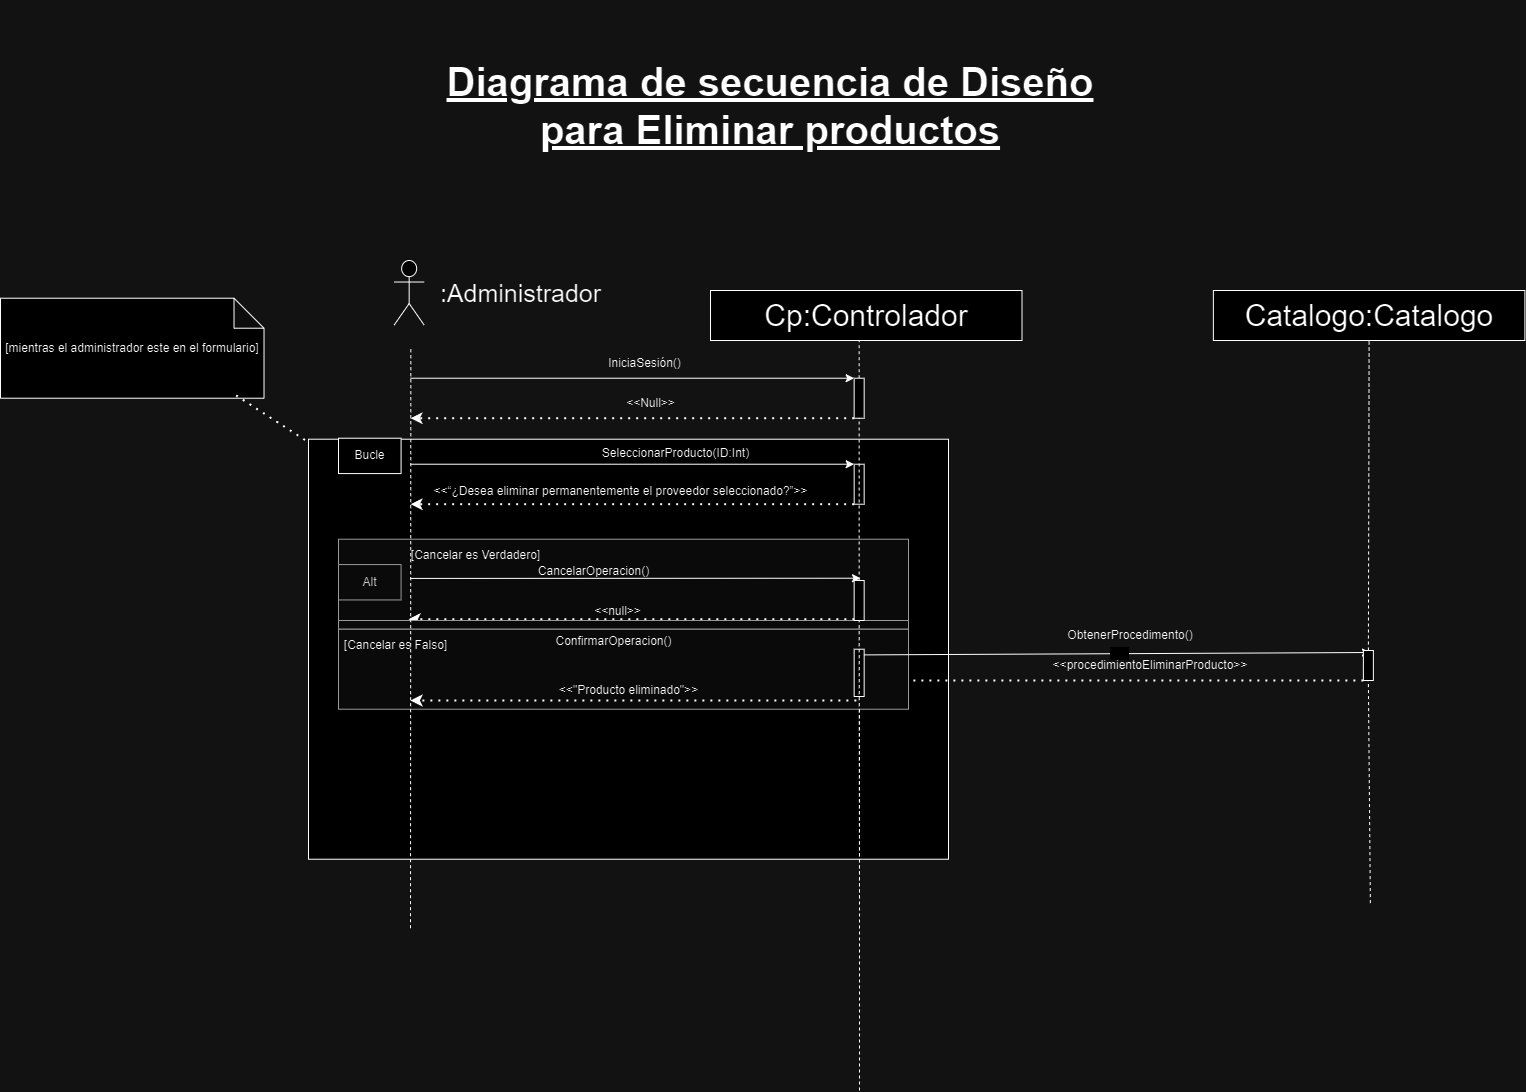

The diagram above was exported from draw.io. Its source (the exported page's mxGraphModel, read from the mxfile embedded in the PNG):
<mxGraphModel dx="-797" dy="-4799" grid="1" gridSize="10" guides="1" tooltips="1" connect="1" arrows="1" fold="1" page="1" pageScale="1" pageWidth="827" pageHeight="1169" math="0" shadow="0">
  <root>
    <mxCell id="0" />
    <mxCell id="1" parent="0" />
    <mxCell id="13MX7iWmSRfz8cy5cg6i-1519" value=" " style="group" connectable="0" vertex="1" parent="1">
      <mxGeometry x="5878" y="8638.72" width="891.9999999999982" height="330" as="geometry" />
    </mxCell>
    <mxCell id="13MX7iWmSRfz8cy5cg6i-1520" value="" style="rounded=0;whiteSpace=wrap;html=1;" vertex="1" parent="13MX7iWmSRfz8cy5cg6i-1519">
      <mxGeometry x="-30" y="-90" width="640" height="420" as="geometry" />
    </mxCell>
    <mxCell id="13MX7iWmSRfz8cy5cg6i-1521" value="" style="rounded=0;whiteSpace=wrap;html=1;fillColor=#f5f5f5;fontColor=#333333;strokeColor=#666666;" vertex="1" parent="13MX7iWmSRfz8cy5cg6i-1519">
      <mxGeometry y="10" width="570" height="84.29" as="geometry" />
    </mxCell>
    <mxCell id="13MX7iWmSRfz8cy5cg6i-1522" value="" style="endArrow=classic;html=1;rounded=0;entryX=0;entryY=0;entryDx=0;entryDy=0;" edge="1" parent="13MX7iWmSRfz8cy5cg6i-1519">
      <mxGeometry width="50" height="50" relative="1" as="geometry">
        <mxPoint x="70.0010909090909" y="119.99857142857141" as="sourcePoint" />
        <mxPoint x="521.0800000000003" y="119.99857142857141" as="targetPoint" />
      </mxGeometry>
    </mxCell>
    <mxCell id="13MX7iWmSRfz8cy5cg6i-1523" value="Alt" style="rounded=0;whiteSpace=wrap;html=1;fillColor=#f5f5f5;fontColor=#333333;strokeColor=#666666;" vertex="1" parent="13MX7iWmSRfz8cy5cg6i-1519">
      <mxGeometry y="35.357142857142854" width="62.58109090909091" height="35.357142857142854" as="geometry" />
    </mxCell>
    <mxCell id="13MX7iWmSRfz8cy5cg6i-1524" value="CancelarOperacion()" style="text;html=1;align=center;verticalAlign=middle;resizable=0;points=[];autosize=1;strokeColor=none;fillColor=none;" vertex="1" parent="13MX7iWmSRfz8cy5cg6i-1519">
      <mxGeometry x="190" y="27" width="130" height="30" as="geometry" />
    </mxCell>
    <mxCell id="13MX7iWmSRfz8cy5cg6i-1525" value="" style="endArrow=classic;dashed=1;html=1;dashPattern=1 3;strokeWidth=2;rounded=0;endFill=1;exitX=0;exitY=1;exitDx=0;exitDy=0;" edge="1" parent="13MX7iWmSRfz8cy5cg6i-1519">
      <mxGeometry width="50" height="50" relative="1" as="geometry">
        <mxPoint x="515.8600000000006" y="89.99571428571426" as="sourcePoint" />
        <mxPoint x="69.99618181818187" y="89.99571428571426" as="targetPoint" />
      </mxGeometry>
    </mxCell>
    <mxCell id="13MX7iWmSRfz8cy5cg6i-1526" value="&amp;lt;&amp;lt;null&amp;gt;&amp;gt;" style="text;html=1;align=center;verticalAlign=middle;resizable=0;points=[];autosize=1;strokeColor=none;fillColor=none;" vertex="1" parent="13MX7iWmSRfz8cy5cg6i-1519">
      <mxGeometry x="244" y="67" width="70" height="30" as="geometry" />
    </mxCell>
    <mxCell id="13MX7iWmSRfz8cy5cg6i-1527" value="" style="endArrow=none;html=1;rounded=0;dashed=1;entryX=0.5;entryY=1;entryDx=0;entryDy=0;fontSize=30;" edge="1" parent="13MX7iWmSRfz8cy5cg6i-1519">
      <mxGeometry width="50" height="50" relative="1" as="geometry">
        <mxPoint x="521" y="561.2800000000002" as="sourcePoint" />
        <mxPoint x="521" y="81.5600000000004" as="targetPoint" />
      </mxGeometry>
    </mxCell>
    <mxCell id="13MX7iWmSRfz8cy5cg6i-1528" value="&amp;lt;&amp;lt;procedimientoEliminar&lt;span style=&quot;background-color: initial;&quot;&gt;Producto&amp;gt;&amp;gt;&lt;/span&gt;" style="text;strokeColor=none;align=center;fillColor=none;html=1;verticalAlign=middle;whiteSpace=wrap;rounded=0;" vertex="1" parent="13MX7iWmSRfz8cy5cg6i-1519">
      <mxGeometry x="711.9999999999982" y="121.28000000000065" width="200" height="30" as="geometry" />
    </mxCell>
    <mxCell id="13MX7iWmSRfz8cy5cg6i-1529" value=" " style="endArrow=classic;dashed=1;html=1;dashPattern=1 3;strokeWidth=2;rounded=0;endFill=1;entryX=0.824;entryY=0.949;entryDx=0;entryDy=0;entryPerimeter=0;exitX=0;exitY=1;exitDx=0;exitDy=0;" edge="1" parent="13MX7iWmSRfz8cy5cg6i-1519" source="13MX7iWmSRfz8cy5cg6i-1561">
      <mxGeometry width="50" height="50" relative="1" as="geometry">
        <mxPoint x="922.7699999999986" y="154.28000000000065" as="sourcePoint" />
        <mxPoint x="522" y="151.28000000000065" as="targetPoint" />
      </mxGeometry>
    </mxCell>
    <mxCell id="13MX7iWmSRfz8cy5cg6i-1530" value="ObtenerProcedimento()" style="text;strokeColor=none;align=center;fillColor=none;html=1;verticalAlign=middle;whiteSpace=wrap;rounded=0;" vertex="1" parent="13MX7iWmSRfz8cy5cg6i-1519">
      <mxGeometry x="691.9999999999982" y="91.28000000000065" width="200" height="30" as="geometry" />
    </mxCell>
    <mxCell id="13MX7iWmSRfz8cy5cg6i-1531" value="" style="rounded=0;whiteSpace=wrap;html=1;fillColor=#f5f5f5;fontColor=#333333;strokeColor=#666666;" vertex="1" parent="13MX7iWmSRfz8cy5cg6i-1519">
      <mxGeometry y="91.28" width="570" height="8.72" as="geometry" />
    </mxCell>
    <mxCell id="13MX7iWmSRfz8cy5cg6i-1532" value="" style="rounded=0;whiteSpace=wrap;html=1;fillColor=#f5f5f5;fontColor=#333333;strokeColor=#666666;" vertex="1" parent="13MX7iWmSRfz8cy5cg6i-1519">
      <mxGeometry y="100" width="570" height="80" as="geometry" />
    </mxCell>
    <mxCell id="13MX7iWmSRfz8cy5cg6i-1533" value="ConfirmarOperacion()" style="text;html=1;align=center;verticalAlign=middle;resizable=0;points=[];autosize=1;strokeColor=none;fillColor=none;" vertex="1" parent="13MX7iWmSRfz8cy5cg6i-1519">
      <mxGeometry x="205.0036363636364" y="97.07142857142858" width="140" height="30" as="geometry" />
    </mxCell>
    <mxCell id="13MX7iWmSRfz8cy5cg6i-1534" value="&amp;lt;&amp;lt;&quot;Producto eliminado&quot;&amp;gt;&amp;gt;" style="text;html=1;align=center;verticalAlign=middle;resizable=0;points=[];autosize=1;strokeColor=none;fillColor=none;" vertex="1" parent="13MX7iWmSRfz8cy5cg6i-1519">
      <mxGeometry x="210" y="146.42857142857142" width="160" height="30" as="geometry" />
    </mxCell>
    <mxCell id="13MX7iWmSRfz8cy5cg6i-1535" value="" style="endArrow=classic;dashed=1;html=1;dashPattern=1 3;strokeWidth=2;rounded=0;endFill=1;exitX=0;exitY=1;exitDx=0;exitDy=0;" edge="1" parent="13MX7iWmSRfz8cy5cg6i-1519">
      <mxGeometry width="50" height="50" relative="1" as="geometry">
        <mxPoint x="517.8600000000004" y="171.2757142857143" as="sourcePoint" />
        <mxPoint x="71.99618181818182" y="171.2757142857143" as="targetPoint" />
      </mxGeometry>
    </mxCell>
    <mxCell id="13MX7iWmSRfz8cy5cg6i-1536" value="" style="rounded=0;whiteSpace=wrap;html=1;" vertex="1" parent="13MX7iWmSRfz8cy5cg6i-1519">
      <mxGeometry x="515.66" y="120" width="10" height="47.28" as="geometry" />
    </mxCell>
    <mxCell id="13MX7iWmSRfz8cy5cg6i-1537" value="&amp;nbsp; &amp;nbsp; &amp;nbsp;&amp;nbsp; " style="endArrow=classic;html=1;rounded=0;exitX=1.014;exitY=0.12;exitDx=0;exitDy=0;exitPerimeter=0;" edge="1" parent="13MX7iWmSRfz8cy5cg6i-1519" source="13MX7iWmSRfz8cy5cg6i-1536">
      <mxGeometry width="50" height="50" relative="1" as="geometry">
        <mxPoint x="532" y="124.28000000000065" as="sourcePoint" />
        <mxPoint x="1032" y="123.28000000000065" as="targetPoint" />
      </mxGeometry>
    </mxCell>
    <mxCell id="13MX7iWmSRfz8cy5cg6i-1538" value="[Cancelar es Falso]" style="text;html=1;align=center;verticalAlign=middle;resizable=0;points=[];autosize=1;strokeColor=none;fillColor=none;" vertex="1" parent="13MX7iWmSRfz8cy5cg6i-1519">
      <mxGeometry x="-8" y="101.28" width="130" height="30" as="geometry" />
    </mxCell>
    <mxCell id="13MX7iWmSRfz8cy5cg6i-1539" value="[Cancelar es Verdadero]" style="text;html=1;align=center;verticalAlign=middle;resizable=0;points=[];autosize=1;strokeColor=none;fillColor=none;" vertex="1" parent="13MX7iWmSRfz8cy5cg6i-1519">
      <mxGeometry x="62" y="11.280000000000655" width="150" height="30" as="geometry" />
    </mxCell>
    <mxCell id="13MX7iWmSRfz8cy5cg6i-1540" value="" style="shape=umlActor;verticalLabelPosition=bottom;verticalAlign=top;html=1;outlineConnect=0;fontSize=30;" vertex="1" parent="1">
      <mxGeometry x="5933.66" y="8370" width="30" height="64.57" as="geometry" />
    </mxCell>
    <mxCell id="13MX7iWmSRfz8cy5cg6i-1541" value="" style="endArrow=none;html=1;rounded=0;dashed=1;entryX=0.5;entryY=1;entryDx=0;entryDy=0;fontSize=30;" edge="1" parent="1" source="13MX7iWmSRfz8cy5cg6i-1544">
      <mxGeometry width="50" height="50" relative="1" as="geometry">
        <mxPoint x="6393.66" y="9167.720000000001" as="sourcePoint" />
        <mxPoint x="6398.66" y="8445.72" as="targetPoint" />
      </mxGeometry>
    </mxCell>
    <mxCell id="13MX7iWmSRfz8cy5cg6i-1542" value="" style="endArrow=classic;html=1;rounded=0;entryX=0;entryY=0;entryDx=0;entryDy=0;" edge="1" parent="1" target="13MX7iWmSRfz8cy5cg6i-1544">
      <mxGeometry width="50" height="50" relative="1" as="geometry">
        <mxPoint x="5950" y="8487.72" as="sourcePoint" />
        <mxPoint x="6393.66" y="8487.72" as="targetPoint" />
      </mxGeometry>
    </mxCell>
    <mxCell id="13MX7iWmSRfz8cy5cg6i-1543" value="" style="endArrow=classic;dashed=1;html=1;dashPattern=1 3;strokeWidth=2;rounded=0;endFill=1;exitX=0;exitY=1;exitDx=0;exitDy=0;" edge="1" parent="1" source="13MX7iWmSRfz8cy5cg6i-1544">
      <mxGeometry width="50" height="50" relative="1" as="geometry">
        <mxPoint x="6383.66" y="8537.72" as="sourcePoint" />
        <mxPoint x="5950" y="8527.72" as="targetPoint" />
      </mxGeometry>
    </mxCell>
    <mxCell id="13MX7iWmSRfz8cy5cg6i-1544" value="" style="rounded=0;whiteSpace=wrap;html=1;" vertex="1" parent="1">
      <mxGeometry x="6393.66" y="8487.72" width="10" height="40" as="geometry" />
    </mxCell>
    <mxCell id="13MX7iWmSRfz8cy5cg6i-1545" value="&lt;font style=&quot;font-size: 25px;&quot;&gt;:Administrador&lt;/font&gt;" style="text;html=1;align=center;verticalAlign=middle;resizable=0;points=[];autosize=1;strokeColor=none;fillColor=none;" vertex="1" parent="1">
      <mxGeometry x="5970" y="8382.29" width="180" height="40" as="geometry" />
    </mxCell>
    <mxCell id="13MX7iWmSRfz8cy5cg6i-1546" value="IniciaSesión()" style="text;html=1;align=center;verticalAlign=middle;resizable=0;points=[];autosize=1;strokeColor=none;fillColor=none;" vertex="1" parent="1">
      <mxGeometry x="6133.66" y="8457.72" width="100" height="30" as="geometry" />
    </mxCell>
    <mxCell id="13MX7iWmSRfz8cy5cg6i-1547" value="" style="endArrow=classic;html=1;rounded=0;entryX=0;entryY=0;entryDx=0;entryDy=0;" edge="1" parent="1" target="13MX7iWmSRfz8cy5cg6i-1550">
      <mxGeometry width="50" height="50" relative="1" as="geometry">
        <mxPoint x="5950" y="8573.72" as="sourcePoint" />
        <mxPoint x="6388.66" y="8573.72" as="targetPoint" />
      </mxGeometry>
    </mxCell>
    <mxCell id="13MX7iWmSRfz8cy5cg6i-1548" value="SeleccionarProducto(ID:Int)" style="text;html=1;align=center;verticalAlign=middle;resizable=0;points=[];autosize=1;strokeColor=none;fillColor=none;" vertex="1" parent="1">
      <mxGeometry x="6130" y="8547.72" width="170" height="30" as="geometry" />
    </mxCell>
    <mxCell id="13MX7iWmSRfz8cy5cg6i-1549" value="" style="endArrow=classic;dashed=1;html=1;dashPattern=1 3;strokeWidth=2;rounded=0;endFill=1;exitX=0;exitY=1;exitDx=0;exitDy=0;" edge="1" parent="1" source="13MX7iWmSRfz8cy5cg6i-1550">
      <mxGeometry width="50" height="50" relative="1" as="geometry">
        <mxPoint x="6378.66" y="8623.72" as="sourcePoint" />
        <mxPoint x="5950" y="8613.72" as="targetPoint" />
      </mxGeometry>
    </mxCell>
    <mxCell id="13MX7iWmSRfz8cy5cg6i-1550" value="" style="rounded=0;whiteSpace=wrap;html=1;" vertex="1" parent="1">
      <mxGeometry x="6393.66" y="8573.72" width="10" height="40" as="geometry" />
    </mxCell>
    <mxCell id="13MX7iWmSRfz8cy5cg6i-1551" value="" style="endArrow=none;html=1;rounded=0;dashed=1;entryX=0.5;entryY=1;entryDx=0;entryDy=0;fontSize=30;" edge="1" parent="1">
      <mxGeometry width="50" height="50" relative="1" as="geometry">
        <mxPoint x="5950" y="9037.720000000001" as="sourcePoint" />
        <mxPoint x="5950.34" y="8457.72" as="targetPoint" />
      </mxGeometry>
    </mxCell>
    <mxCell id="13MX7iWmSRfz8cy5cg6i-1552" value="&amp;lt;&amp;lt;Null&amp;gt;&amp;gt;" style="text;html=1;align=center;verticalAlign=middle;resizable=0;points=[];autosize=1;strokeColor=none;fillColor=none;" vertex="1" parent="1">
      <mxGeometry x="6155" y="8497.72" width="70" height="30" as="geometry" />
    </mxCell>
    <mxCell id="13MX7iWmSRfz8cy5cg6i-1553" value="&amp;lt;&amp;lt;“¿Desea eliminar permanentemente el proveedor seleccionado?”&amp;gt;&amp;gt;" style="text;html=1;align=center;verticalAlign=middle;resizable=0;points=[];autosize=1;strokeColor=none;fillColor=none;" vertex="1" parent="1">
      <mxGeometry x="5960" y="8585.72" width="400" height="30" as="geometry" />
    </mxCell>
    <mxCell id="13MX7iWmSRfz8cy5cg6i-1554" value="" style="endArrow=classic;html=1;rounded=0;exitX=0;exitY=0.25;exitDx=0;exitDy=0;" edge="1" parent="1">
      <mxGeometry width="50" height="50" relative="1" as="geometry">
        <mxPoint x="5950" y="8687.916428571429" as="sourcePoint" />
        <mxPoint x="6400" y="8687.72" as="targetPoint" />
      </mxGeometry>
    </mxCell>
    <mxCell id="13MX7iWmSRfz8cy5cg6i-1555" value="Bucle" style="rounded=0;whiteSpace=wrap;html=1;" vertex="1" parent="1">
      <mxGeometry x="5878" y="8547.72" width="62.58109090909091" height="35.357142857142854" as="geometry" />
    </mxCell>
    <mxCell id="13MX7iWmSRfz8cy5cg6i-1556" value="[mientras el administrador este en el formulario]" style="shape=note;whiteSpace=wrap;html=1;backgroundOutline=1;darkOpacity=0.05;" vertex="1" parent="1">
      <mxGeometry x="5540" y="8407.72" width="263.51" height="100" as="geometry" />
    </mxCell>
    <mxCell id="13MX7iWmSRfz8cy5cg6i-1557" value="" style="endArrow=none;dashed=1;html=1;dashPattern=1 3;strokeWidth=2;rounded=0;exitX=0.894;exitY=0.972;exitDx=0;exitDy=0;exitPerimeter=0;" edge="1" parent="1" source="13MX7iWmSRfz8cy5cg6i-1556" target="13MX7iWmSRfz8cy5cg6i-1520">
      <mxGeometry width="50" height="50" relative="1" as="geometry">
        <mxPoint x="5760" y="8507.72" as="sourcePoint" />
        <mxPoint x="5875" y="8559.72" as="targetPoint" />
      </mxGeometry>
    </mxCell>
    <mxCell id="13MX7iWmSRfz8cy5cg6i-1558" value="Catalogo:Catalogo" style="rounded=0;whiteSpace=wrap;html=1;fontSize=30;" vertex="1" parent="1">
      <mxGeometry x="6752.869999999999" y="8400" width="311.5" height="50" as="geometry" />
    </mxCell>
    <mxCell id="13MX7iWmSRfz8cy5cg6i-1559" value="" style="endArrow=none;html=1;rounded=0;dashed=1;entryX=0.5;entryY=1;entryDx=0;entryDy=0;fontSize=30;" edge="1" parent="1" source="13MX7iWmSRfz8cy5cg6i-1561" target="13MX7iWmSRfz8cy5cg6i-1558">
      <mxGeometry width="50" height="50" relative="1" as="geometry">
        <mxPoint x="6909.869999999999" y="9012.58620689655" as="sourcePoint" />
        <mxPoint x="6907.869999999999" y="8630" as="targetPoint" />
      </mxGeometry>
    </mxCell>
    <mxCell id="13MX7iWmSRfz8cy5cg6i-1560" value="" style="endArrow=none;html=1;rounded=0;dashed=1;entryX=0.5;entryY=1;entryDx=0;entryDy=0;fontSize=30;" edge="1" parent="1" target="13MX7iWmSRfz8cy5cg6i-1561">
      <mxGeometry width="50" height="50" relative="1" as="geometry">
        <mxPoint x="6909.869999999999" y="9012.58620689655" as="sourcePoint" />
        <mxPoint x="6909.1" y="8450" as="targetPoint" />
      </mxGeometry>
    </mxCell>
    <mxCell id="13MX7iWmSRfz8cy5cg6i-1561" value=" " style="rounded=0;whiteSpace=wrap;html=1;" vertex="1" parent="1">
      <mxGeometry x="6902.87" y="8760" width="10" height="30" as="geometry" />
    </mxCell>
    <mxCell id="13MX7iWmSRfz8cy5cg6i-1562" value="Cp:Controlador" style="rounded=0;whiteSpace=wrap;html=1;fontSize=30;" vertex="1" parent="1">
      <mxGeometry x="6250" y="8400" width="311.5" height="50" as="geometry" />
    </mxCell>
    <mxCell id="13MX7iWmSRfz8cy5cg6i-1563" value="" style="endArrow=none;html=1;rounded=0;dashed=1;entryX=0.5;entryY=1;entryDx=0;entryDy=0;fontSize=30;" edge="1" parent="1" source="13MX7iWmSRfz8cy5cg6i-1565" target="13MX7iWmSRfz8cy5cg6i-1544">
      <mxGeometry width="50" height="50" relative="1" as="geometry">
        <mxPoint x="6399" y="9007.720000000001" as="sourcePoint" />
        <mxPoint x="6398.66" y="8445.72" as="targetPoint" />
      </mxGeometry>
    </mxCell>
    <mxCell id="13MX7iWmSRfz8cy5cg6i-1564" value="" style="endArrow=none;html=1;rounded=0;dashed=1;entryX=0.5;entryY=1;entryDx=0;entryDy=0;fontSize=30;" edge="1" parent="1" target="13MX7iWmSRfz8cy5cg6i-1565">
      <mxGeometry width="50" height="50" relative="1" as="geometry">
        <mxPoint x="6399" y="9007.720000000001" as="sourcePoint" />
        <mxPoint x="6399" y="8528" as="targetPoint" />
      </mxGeometry>
    </mxCell>
    <mxCell id="13MX7iWmSRfz8cy5cg6i-1565" value="" style="rounded=0;whiteSpace=wrap;html=1;" vertex="1" parent="1">
      <mxGeometry x="6393.66" y="8690" width="10" height="40" as="geometry" />
    </mxCell>
    <mxCell id="13MX7iWmSRfz8cy5cg6i-1566" value="Diagrama de secuencia de Diseño&lt;div&gt;para Eliminar productos&lt;br&gt;&lt;/div&gt;" style="text;strokeColor=none;align=center;fillColor=none;html=1;verticalAlign=middle;whiteSpace=wrap;rounded=0;fontStyle=5;fontSize=40;" vertex="1" parent="1">
      <mxGeometry x="5960" y="8110" width="700" height="210" as="geometry" />
    </mxCell>
  </root>
</mxGraphModel>